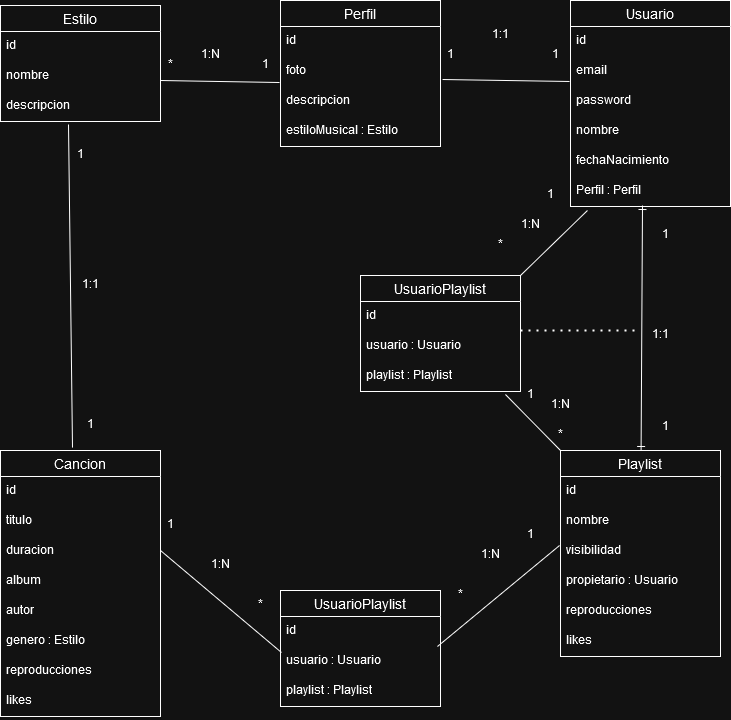

The diagram above was exported from draw.io. Its source (the exported page's mxGraphModel, read from the mxfile embedded in the PNG):
<mxGraphModel dx="792" dy="1133" grid="1" gridSize="10" guides="1" tooltips="1" connect="1" arrows="1" fold="1" page="1" pageScale="1" pageWidth="827" pageHeight="1169" math="0" shadow="0">
  <root>
    <mxCell id="0" />
    <mxCell id="1" parent="0" />
    <mxCell id="8-vajVeRxN20cwSoKw_--15" value="Estilo" style="swimlane;fontStyle=0;childLayout=stackLayout;horizontal=1;startSize=26;horizontalStack=0;resizeParent=1;resizeParentMax=0;resizeLast=0;collapsible=1;marginBottom=0;align=center;fontSize=14;" vertex="1" parent="1">
      <mxGeometry x="120" y="45" width="160" height="116" as="geometry" />
    </mxCell>
    <mxCell id="8-vajVeRxN20cwSoKw_--16" value="id" style="text;strokeColor=none;fillColor=none;spacingLeft=4;spacingRight=4;overflow=hidden;rotatable=0;points=[[0,0.5],[1,0.5]];portConstraint=eastwest;fontSize=12;whiteSpace=wrap;html=1;" vertex="1" parent="8-vajVeRxN20cwSoKw_--15">
      <mxGeometry y="26" width="160" height="30" as="geometry" />
    </mxCell>
    <mxCell id="8-vajVeRxN20cwSoKw_--17" value="nombre&lt;span style=&quot;white-space: pre;&quot;&gt;&#09;&lt;/span&gt;" style="text;strokeColor=none;fillColor=none;spacingLeft=4;spacingRight=4;overflow=hidden;rotatable=0;points=[[0,0.5],[1,0.5]];portConstraint=eastwest;fontSize=12;whiteSpace=wrap;html=1;" vertex="1" parent="8-vajVeRxN20cwSoKw_--15">
      <mxGeometry y="56" width="160" height="30" as="geometry" />
    </mxCell>
    <mxCell id="8-vajVeRxN20cwSoKw_--18" value="descripcion" style="text;strokeColor=none;fillColor=none;spacingLeft=4;spacingRight=4;overflow=hidden;rotatable=0;points=[[0,0.5],[1,0.5]];portConstraint=eastwest;fontSize=12;whiteSpace=wrap;html=1;" vertex="1" parent="8-vajVeRxN20cwSoKw_--15">
      <mxGeometry y="86" width="160" height="30" as="geometry" />
    </mxCell>
    <mxCell id="8-vajVeRxN20cwSoKw_--19" value="Perfil" style="swimlane;fontStyle=0;childLayout=stackLayout;horizontal=1;startSize=26;horizontalStack=0;resizeParent=1;resizeParentMax=0;resizeLast=0;collapsible=1;marginBottom=0;align=center;fontSize=14;" vertex="1" parent="1">
      <mxGeometry x="400" y="40" width="160" height="146" as="geometry" />
    </mxCell>
    <mxCell id="8-vajVeRxN20cwSoKw_--20" value="id" style="text;strokeColor=none;fillColor=none;spacingLeft=4;spacingRight=4;overflow=hidden;rotatable=0;points=[[0,0.5],[1,0.5]];portConstraint=eastwest;fontSize=12;whiteSpace=wrap;html=1;" vertex="1" parent="8-vajVeRxN20cwSoKw_--19">
      <mxGeometry y="26" width="160" height="30" as="geometry" />
    </mxCell>
    <mxCell id="8-vajVeRxN20cwSoKw_--21" value="foto" style="text;strokeColor=none;fillColor=none;spacingLeft=4;spacingRight=4;overflow=hidden;rotatable=0;points=[[0,0.5],[1,0.5]];portConstraint=eastwest;fontSize=12;whiteSpace=wrap;html=1;" vertex="1" parent="8-vajVeRxN20cwSoKw_--19">
      <mxGeometry y="56" width="160" height="30" as="geometry" />
    </mxCell>
    <mxCell id="8-vajVeRxN20cwSoKw_--22" value="descripcion" style="text;strokeColor=none;fillColor=none;spacingLeft=4;spacingRight=4;overflow=hidden;rotatable=0;points=[[0,0.5],[1,0.5]];portConstraint=eastwest;fontSize=12;whiteSpace=wrap;html=1;" vertex="1" parent="8-vajVeRxN20cwSoKw_--19">
      <mxGeometry y="86" width="160" height="30" as="geometry" />
    </mxCell>
    <mxCell id="8-vajVeRxN20cwSoKw_--23" value="estiloMusical : Estilo" style="text;strokeColor=none;fillColor=none;spacingLeft=4;spacingRight=4;overflow=hidden;rotatable=0;points=[[0,0.5],[1,0.5]];portConstraint=eastwest;fontSize=12;whiteSpace=wrap;html=1;" vertex="1" parent="8-vajVeRxN20cwSoKw_--19">
      <mxGeometry y="116" width="160" height="30" as="geometry" />
    </mxCell>
    <mxCell id="8-vajVeRxN20cwSoKw_--24" value="Usuario" style="swimlane;fontStyle=0;childLayout=stackLayout;horizontal=1;startSize=26;horizontalStack=0;resizeParent=1;resizeParentMax=0;resizeLast=0;collapsible=1;marginBottom=0;align=center;fontSize=14;" vertex="1" parent="1">
      <mxGeometry x="690" y="40" width="160" height="206" as="geometry" />
    </mxCell>
    <mxCell id="8-vajVeRxN20cwSoKw_--25" value="id" style="text;strokeColor=none;fillColor=none;spacingLeft=4;spacingRight=4;overflow=hidden;rotatable=0;points=[[0,0.5],[1,0.5]];portConstraint=eastwest;fontSize=12;whiteSpace=wrap;html=1;" vertex="1" parent="8-vajVeRxN20cwSoKw_--24">
      <mxGeometry y="26" width="160" height="30" as="geometry" />
    </mxCell>
    <mxCell id="8-vajVeRxN20cwSoKw_--26" value="email" style="text;strokeColor=none;fillColor=none;spacingLeft=4;spacingRight=4;overflow=hidden;rotatable=0;points=[[0,0.5],[1,0.5]];portConstraint=eastwest;fontSize=12;whiteSpace=wrap;html=1;" vertex="1" parent="8-vajVeRxN20cwSoKw_--24">
      <mxGeometry y="56" width="160" height="30" as="geometry" />
    </mxCell>
    <mxCell id="8-vajVeRxN20cwSoKw_--27" value="password" style="text;strokeColor=none;fillColor=none;spacingLeft=4;spacingRight=4;overflow=hidden;rotatable=0;points=[[0,0.5],[1,0.5]];portConstraint=eastwest;fontSize=12;whiteSpace=wrap;html=1;" vertex="1" parent="8-vajVeRxN20cwSoKw_--24">
      <mxGeometry y="86" width="160" height="30" as="geometry" />
    </mxCell>
    <mxCell id="8-vajVeRxN20cwSoKw_--28" value="nombre" style="text;strokeColor=none;fillColor=none;spacingLeft=4;spacingRight=4;overflow=hidden;rotatable=0;points=[[0,0.5],[1,0.5]];portConstraint=eastwest;fontSize=12;whiteSpace=wrap;html=1;" vertex="1" parent="8-vajVeRxN20cwSoKw_--24">
      <mxGeometry y="116" width="160" height="30" as="geometry" />
    </mxCell>
    <mxCell id="8-vajVeRxN20cwSoKw_--29" value="fechaNacimiento" style="text;strokeColor=none;fillColor=none;spacingLeft=4;spacingRight=4;overflow=hidden;rotatable=0;points=[[0,0.5],[1,0.5]];portConstraint=eastwest;fontSize=12;whiteSpace=wrap;html=1;" vertex="1" parent="8-vajVeRxN20cwSoKw_--24">
      <mxGeometry y="146" width="160" height="30" as="geometry" />
    </mxCell>
    <mxCell id="8-vajVeRxN20cwSoKw_--30" value="Perfil : Perfil" style="text;strokeColor=none;fillColor=none;spacingLeft=4;spacingRight=4;overflow=hidden;rotatable=0;points=[[0,0.5],[1,0.5]];portConstraint=eastwest;fontSize=12;whiteSpace=wrap;html=1;" vertex="1" parent="8-vajVeRxN20cwSoKw_--24">
      <mxGeometry y="176" width="160" height="30" as="geometry" />
    </mxCell>
    <mxCell id="8-vajVeRxN20cwSoKw_--31" value="Playlist" style="swimlane;fontStyle=0;childLayout=stackLayout;horizontal=1;startSize=26;horizontalStack=0;resizeParent=1;resizeParentMax=0;resizeLast=0;collapsible=1;marginBottom=0;align=center;fontSize=14;" vertex="1" parent="1">
      <mxGeometry x="680" y="490" width="160" height="206" as="geometry" />
    </mxCell>
    <mxCell id="8-vajVeRxN20cwSoKw_--32" value="id" style="text;strokeColor=none;fillColor=none;spacingLeft=4;spacingRight=4;overflow=hidden;rotatable=0;points=[[0,0.5],[1,0.5]];portConstraint=eastwest;fontSize=12;whiteSpace=wrap;html=1;" vertex="1" parent="8-vajVeRxN20cwSoKw_--31">
      <mxGeometry y="26" width="160" height="30" as="geometry" />
    </mxCell>
    <mxCell id="8-vajVeRxN20cwSoKw_--33" value="nombre" style="text;strokeColor=none;fillColor=none;spacingLeft=4;spacingRight=4;overflow=hidden;rotatable=0;points=[[0,0.5],[1,0.5]];portConstraint=eastwest;fontSize=12;whiteSpace=wrap;html=1;" vertex="1" parent="8-vajVeRxN20cwSoKw_--31">
      <mxGeometry y="56" width="160" height="30" as="geometry" />
    </mxCell>
    <mxCell id="8-vajVeRxN20cwSoKw_--34" value="visibilidad" style="text;strokeColor=none;fillColor=none;spacingLeft=4;spacingRight=4;overflow=hidden;rotatable=0;points=[[0,0.5],[1,0.5]];portConstraint=eastwest;fontSize=12;whiteSpace=wrap;html=1;" vertex="1" parent="8-vajVeRxN20cwSoKw_--31">
      <mxGeometry y="86" width="160" height="30" as="geometry" />
    </mxCell>
    <mxCell id="8-vajVeRxN20cwSoKw_--35" value="propietario : Usuario" style="text;strokeColor=none;fillColor=none;spacingLeft=4;spacingRight=4;overflow=hidden;rotatable=0;points=[[0,0.5],[1,0.5]];portConstraint=eastwest;fontSize=12;whiteSpace=wrap;html=1;" vertex="1" parent="8-vajVeRxN20cwSoKw_--31">
      <mxGeometry y="116" width="160" height="30" as="geometry" />
    </mxCell>
    <mxCell id="8-vajVeRxN20cwSoKw_--36" value="reproducciones" style="text;strokeColor=none;fillColor=none;spacingLeft=4;spacingRight=4;overflow=hidden;rotatable=0;points=[[0,0.5],[1,0.5]];portConstraint=eastwest;fontSize=12;whiteSpace=wrap;html=1;" vertex="1" parent="8-vajVeRxN20cwSoKw_--31">
      <mxGeometry y="146" width="160" height="30" as="geometry" />
    </mxCell>
    <mxCell id="8-vajVeRxN20cwSoKw_--37" value="likes" style="text;strokeColor=none;fillColor=none;spacingLeft=4;spacingRight=4;overflow=hidden;rotatable=0;points=[[0,0.5],[1,0.5]];portConstraint=eastwest;fontSize=12;whiteSpace=wrap;html=1;" vertex="1" parent="8-vajVeRxN20cwSoKw_--31">
      <mxGeometry y="176" width="160" height="30" as="geometry" />
    </mxCell>
    <mxCell id="8-vajVeRxN20cwSoKw_--38" value="" style="endArrow=none;dashed=1;html=1;dashPattern=1 3;strokeWidth=2;rounded=0;" edge="1" parent="1">
      <mxGeometry width="50" height="50" relative="1" as="geometry">
        <mxPoint x="640" y="370" as="sourcePoint" />
        <mxPoint x="760" y="370" as="targetPoint" />
      </mxGeometry>
    </mxCell>
    <mxCell id="8-vajVeRxN20cwSoKw_--39" value="" style="endArrow=ERone;html=1;rounded=0;entryX=0.45;entryY=0.967;entryDx=0;entryDy=0;entryPerimeter=0;endFill=0;startArrow=ERone;startFill=0;" edge="1" parent="1" source="8-vajVeRxN20cwSoKw_--31" target="8-vajVeRxN20cwSoKw_--30">
      <mxGeometry relative="1" as="geometry">
        <mxPoint x="390" y="540" as="sourcePoint" />
        <mxPoint x="550" y="540" as="targetPoint" />
      </mxGeometry>
    </mxCell>
    <mxCell id="8-vajVeRxN20cwSoKw_--40" value="1" style="text;html=1;align=center;verticalAlign=middle;resizable=0;points=[];autosize=1;strokeColor=none;fillColor=none;" vertex="1" parent="1">
      <mxGeometry x="770" y="450" width="30" height="30" as="geometry" />
    </mxCell>
    <mxCell id="8-vajVeRxN20cwSoKw_--41" value="1" style="text;html=1;align=center;verticalAlign=middle;resizable=0;points=[];autosize=1;strokeColor=none;fillColor=none;" vertex="1" parent="1">
      <mxGeometry x="770" y="258" width="30" height="30" as="geometry" />
    </mxCell>
    <mxCell id="8-vajVeRxN20cwSoKw_--42" value="1:1" style="text;html=1;align=center;verticalAlign=middle;resizable=0;points=[];autosize=1;strokeColor=none;fillColor=none;" vertex="1" parent="1">
      <mxGeometry x="760" y="358" width="40" height="30" as="geometry" />
    </mxCell>
    <mxCell id="8-vajVeRxN20cwSoKw_--43" value="UsuarioPlaylist" style="swimlane;fontStyle=0;childLayout=stackLayout;horizontal=1;startSize=26;horizontalStack=0;resizeParent=1;resizeParentMax=0;resizeLast=0;collapsible=1;marginBottom=0;align=center;fontSize=14;" vertex="1" parent="1">
      <mxGeometry x="480" y="315" width="160" height="116" as="geometry" />
    </mxCell>
    <mxCell id="8-vajVeRxN20cwSoKw_--44" value="id" style="text;strokeColor=none;fillColor=none;spacingLeft=4;spacingRight=4;overflow=hidden;rotatable=0;points=[[0,0.5],[1,0.5]];portConstraint=eastwest;fontSize=12;whiteSpace=wrap;html=1;" vertex="1" parent="8-vajVeRxN20cwSoKw_--43">
      <mxGeometry y="26" width="160" height="30" as="geometry" />
    </mxCell>
    <mxCell id="8-vajVeRxN20cwSoKw_--45" value="usuario : Usuario" style="text;strokeColor=none;fillColor=none;spacingLeft=4;spacingRight=4;overflow=hidden;rotatable=0;points=[[0,0.5],[1,0.5]];portConstraint=eastwest;fontSize=12;whiteSpace=wrap;html=1;" vertex="1" parent="8-vajVeRxN20cwSoKw_--43">
      <mxGeometry y="56" width="160" height="30" as="geometry" />
    </mxCell>
    <mxCell id="8-vajVeRxN20cwSoKw_--46" value="playlist : Playlist" style="text;strokeColor=none;fillColor=none;spacingLeft=4;spacingRight=4;overflow=hidden;rotatable=0;points=[[0,0.5],[1,0.5]];portConstraint=eastwest;fontSize=12;whiteSpace=wrap;html=1;" vertex="1" parent="8-vajVeRxN20cwSoKw_--43">
      <mxGeometry y="86" width="160" height="30" as="geometry" />
    </mxCell>
    <mxCell id="8-vajVeRxN20cwSoKw_--47" value="Cancion" style="swimlane;fontStyle=0;childLayout=stackLayout;horizontal=1;startSize=26;horizontalStack=0;resizeParent=1;resizeParentMax=0;resizeLast=0;collapsible=1;marginBottom=0;align=center;fontSize=14;" vertex="1" parent="1">
      <mxGeometry x="120" y="490" width="160" height="266" as="geometry" />
    </mxCell>
    <mxCell id="8-vajVeRxN20cwSoKw_--48" value="id" style="text;strokeColor=none;fillColor=none;spacingLeft=4;spacingRight=4;overflow=hidden;rotatable=0;points=[[0,0.5],[1,0.5]];portConstraint=eastwest;fontSize=12;whiteSpace=wrap;html=1;" vertex="1" parent="8-vajVeRxN20cwSoKw_--47">
      <mxGeometry y="26" width="160" height="30" as="geometry" />
    </mxCell>
    <mxCell id="8-vajVeRxN20cwSoKw_--49" value="titulo" style="text;strokeColor=none;fillColor=none;spacingLeft=4;spacingRight=4;overflow=hidden;rotatable=0;points=[[0,0.5],[1,0.5]];portConstraint=eastwest;fontSize=12;whiteSpace=wrap;html=1;" vertex="1" parent="8-vajVeRxN20cwSoKw_--47">
      <mxGeometry y="56" width="160" height="30" as="geometry" />
    </mxCell>
    <mxCell id="8-vajVeRxN20cwSoKw_--50" value="duracion" style="text;strokeColor=none;fillColor=none;spacingLeft=4;spacingRight=4;overflow=hidden;rotatable=0;points=[[0,0.5],[1,0.5]];portConstraint=eastwest;fontSize=12;whiteSpace=wrap;html=1;" vertex="1" parent="8-vajVeRxN20cwSoKw_--47">
      <mxGeometry y="86" width="160" height="30" as="geometry" />
    </mxCell>
    <mxCell id="8-vajVeRxN20cwSoKw_--51" value="album" style="text;strokeColor=none;fillColor=none;spacingLeft=4;spacingRight=4;overflow=hidden;rotatable=0;points=[[0,0.5],[1,0.5]];portConstraint=eastwest;fontSize=12;whiteSpace=wrap;html=1;" vertex="1" parent="8-vajVeRxN20cwSoKw_--47">
      <mxGeometry y="116" width="160" height="30" as="geometry" />
    </mxCell>
    <mxCell id="8-vajVeRxN20cwSoKw_--52" value="autor" style="text;strokeColor=none;fillColor=none;spacingLeft=4;spacingRight=4;overflow=hidden;rotatable=0;points=[[0,0.5],[1,0.5]];portConstraint=eastwest;fontSize=12;whiteSpace=wrap;html=1;" vertex="1" parent="8-vajVeRxN20cwSoKw_--47">
      <mxGeometry y="146" width="160" height="30" as="geometry" />
    </mxCell>
    <mxCell id="8-vajVeRxN20cwSoKw_--53" value="genero : Estilo" style="text;strokeColor=none;fillColor=none;spacingLeft=4;spacingRight=4;overflow=hidden;rotatable=0;points=[[0,0.5],[1,0.5]];portConstraint=eastwest;fontSize=12;whiteSpace=wrap;html=1;" vertex="1" parent="8-vajVeRxN20cwSoKw_--47">
      <mxGeometry y="176" width="160" height="30" as="geometry" />
    </mxCell>
    <mxCell id="8-vajVeRxN20cwSoKw_--54" value="reproducciones" style="text;strokeColor=none;fillColor=none;spacingLeft=4;spacingRight=4;overflow=hidden;rotatable=0;points=[[0,0.5],[1,0.5]];portConstraint=eastwest;fontSize=12;whiteSpace=wrap;html=1;" vertex="1" parent="8-vajVeRxN20cwSoKw_--47">
      <mxGeometry y="206" width="160" height="30" as="geometry" />
    </mxCell>
    <mxCell id="8-vajVeRxN20cwSoKw_--55" value="likes" style="text;strokeColor=none;fillColor=none;spacingLeft=4;spacingRight=4;overflow=hidden;rotatable=0;points=[[0,0.5],[1,0.5]];portConstraint=eastwest;fontSize=12;whiteSpace=wrap;html=1;" vertex="1" parent="8-vajVeRxN20cwSoKw_--47">
      <mxGeometry y="236" width="160" height="30" as="geometry" />
    </mxCell>
    <mxCell id="8-vajVeRxN20cwSoKw_--57" value="UsuarioPlaylist" style="swimlane;fontStyle=0;childLayout=stackLayout;horizontal=1;startSize=26;horizontalStack=0;resizeParent=1;resizeParentMax=0;resizeLast=0;collapsible=1;marginBottom=0;align=center;fontSize=14;" vertex="1" parent="1">
      <mxGeometry x="400" y="630" width="160" height="116" as="geometry" />
    </mxCell>
    <mxCell id="8-vajVeRxN20cwSoKw_--58" value="id" style="text;strokeColor=none;fillColor=none;spacingLeft=4;spacingRight=4;overflow=hidden;rotatable=0;points=[[0,0.5],[1,0.5]];portConstraint=eastwest;fontSize=12;whiteSpace=wrap;html=1;" vertex="1" parent="8-vajVeRxN20cwSoKw_--57">
      <mxGeometry y="26" width="160" height="30" as="geometry" />
    </mxCell>
    <mxCell id="8-vajVeRxN20cwSoKw_--59" value="usuario : Usuario" style="text;strokeColor=none;fillColor=none;spacingLeft=4;spacingRight=4;overflow=hidden;rotatable=0;points=[[0,0.5],[1,0.5]];portConstraint=eastwest;fontSize=12;whiteSpace=wrap;html=1;" vertex="1" parent="8-vajVeRxN20cwSoKw_--57">
      <mxGeometry y="56" width="160" height="30" as="geometry" />
    </mxCell>
    <mxCell id="8-vajVeRxN20cwSoKw_--60" value="playlist : Playlist" style="text;strokeColor=none;fillColor=none;spacingLeft=4;spacingRight=4;overflow=hidden;rotatable=0;points=[[0,0.5],[1,0.5]];portConstraint=eastwest;fontSize=12;whiteSpace=wrap;html=1;" vertex="1" parent="8-vajVeRxN20cwSoKw_--57">
      <mxGeometry y="86" width="160" height="30" as="geometry" />
    </mxCell>
    <mxCell id="8-vajVeRxN20cwSoKw_--61" value="" style="endArrow=none;html=1;rounded=0;entryX=0.006;entryY=0.2;entryDx=0;entryDy=0;entryPerimeter=0;" edge="1" parent="1" target="8-vajVeRxN20cwSoKw_--59">
      <mxGeometry relative="1" as="geometry">
        <mxPoint x="280" y="590" as="sourcePoint" />
        <mxPoint x="550" y="540" as="targetPoint" />
      </mxGeometry>
    </mxCell>
    <mxCell id="8-vajVeRxN20cwSoKw_--62" value="" style="endArrow=none;html=1;rounded=0;entryX=-0.006;entryY=0.3;entryDx=0;entryDy=0;entryPerimeter=0;exitX=0.981;exitY=1;exitDx=0;exitDy=0;exitPerimeter=0;" edge="1" parent="1" source="8-vajVeRxN20cwSoKw_--58" target="8-vajVeRxN20cwSoKw_--34">
      <mxGeometry relative="1" as="geometry">
        <mxPoint x="390" y="540" as="sourcePoint" />
        <mxPoint x="550" y="540" as="targetPoint" />
      </mxGeometry>
    </mxCell>
    <mxCell id="8-vajVeRxN20cwSoKw_--63" value="1" style="text;html=1;align=center;verticalAlign=middle;resizable=0;points=[];autosize=1;strokeColor=none;fillColor=none;" vertex="1" parent="1">
      <mxGeometry x="635" y="558" width="30" height="30" as="geometry" />
    </mxCell>
    <mxCell id="8-vajVeRxN20cwSoKw_--64" value="*" style="text;html=1;align=center;verticalAlign=middle;resizable=0;points=[];autosize=1;strokeColor=none;fillColor=none;" vertex="1" parent="1">
      <mxGeometry x="565" y="618" width="30" height="30" as="geometry" />
    </mxCell>
    <mxCell id="8-vajVeRxN20cwSoKw_--65" value="1:N" style="text;html=1;align=center;verticalAlign=middle;resizable=0;points=[];autosize=1;strokeColor=none;fillColor=none;" vertex="1" parent="1">
      <mxGeometry x="590" y="578" width="40" height="30" as="geometry" />
    </mxCell>
    <mxCell id="8-vajVeRxN20cwSoKw_--66" value="1" style="text;html=1;align=center;verticalAlign=middle;resizable=0;points=[];autosize=1;strokeColor=none;fillColor=none;" vertex="1" parent="1">
      <mxGeometry x="275" y="548" width="30" height="30" as="geometry" />
    </mxCell>
    <mxCell id="8-vajVeRxN20cwSoKw_--67" value="*" style="text;html=1;align=center;verticalAlign=middle;resizable=0;points=[];autosize=1;strokeColor=none;fillColor=none;" vertex="1" parent="1">
      <mxGeometry x="365" y="628" width="30" height="30" as="geometry" />
    </mxCell>
    <mxCell id="8-vajVeRxN20cwSoKw_--68" value="1:N" style="text;html=1;align=center;verticalAlign=middle;resizable=0;points=[];autosize=1;strokeColor=none;fillColor=none;" vertex="1" parent="1">
      <mxGeometry x="320" y="588" width="40" height="30" as="geometry" />
    </mxCell>
    <mxCell id="8-vajVeRxN20cwSoKw_--69" value="" style="endArrow=none;html=1;rounded=0;exitX=0.425;exitY=1.1;exitDx=0;exitDy=0;exitPerimeter=0;entryX=0.45;entryY=-0.011;entryDx=0;entryDy=0;entryPerimeter=0;" edge="1" parent="1" source="8-vajVeRxN20cwSoKw_--18" target="8-vajVeRxN20cwSoKw_--47">
      <mxGeometry relative="1" as="geometry">
        <mxPoint x="390" y="540" as="sourcePoint" />
        <mxPoint x="550" y="540" as="targetPoint" />
      </mxGeometry>
    </mxCell>
    <mxCell id="8-vajVeRxN20cwSoKw_--70" value="1" style="text;html=1;align=center;verticalAlign=middle;resizable=0;points=[];autosize=1;strokeColor=none;fillColor=none;" vertex="1" parent="1">
      <mxGeometry x="185" y="178" width="30" height="30" as="geometry" />
    </mxCell>
    <mxCell id="8-vajVeRxN20cwSoKw_--71" value="1" style="text;html=1;align=center;verticalAlign=middle;resizable=0;points=[];autosize=1;strokeColor=none;fillColor=none;" vertex="1" parent="1">
      <mxGeometry x="195" y="448" width="30" height="30" as="geometry" />
    </mxCell>
    <mxCell id="8-vajVeRxN20cwSoKw_--72" value="1:1" style="text;html=1;align=center;verticalAlign=middle;resizable=0;points=[];autosize=1;strokeColor=none;fillColor=none;" vertex="1" parent="1">
      <mxGeometry x="190" y="308" width="40" height="30" as="geometry" />
    </mxCell>
    <mxCell id="8-vajVeRxN20cwSoKw_--73" value="" style="endArrow=none;html=1;rounded=0;entryX=-0.006;entryY=-0.133;entryDx=0;entryDy=0;entryPerimeter=0;" edge="1" parent="1" target="8-vajVeRxN20cwSoKw_--22">
      <mxGeometry relative="1" as="geometry">
        <mxPoint x="280" y="120" as="sourcePoint" />
        <mxPoint x="550" y="540" as="targetPoint" />
      </mxGeometry>
    </mxCell>
    <mxCell id="8-vajVeRxN20cwSoKw_--74" value="*" style="text;html=1;align=center;verticalAlign=middle;resizable=0;points=[];autosize=1;strokeColor=none;fillColor=none;" vertex="1" parent="1">
      <mxGeometry x="275" y="88" width="30" height="30" as="geometry" />
    </mxCell>
    <mxCell id="8-vajVeRxN20cwSoKw_--75" value="1" style="text;html=1;align=center;verticalAlign=middle;resizable=0;points=[];autosize=1;strokeColor=none;fillColor=none;" vertex="1" parent="1">
      <mxGeometry x="370" y="88" width="30" height="30" as="geometry" />
    </mxCell>
    <mxCell id="8-vajVeRxN20cwSoKw_--76" value="1:N" style="text;html=1;align=center;verticalAlign=middle;resizable=0;points=[];autosize=1;strokeColor=none;fillColor=none;" vertex="1" parent="1">
      <mxGeometry x="310" y="78" width="40" height="30" as="geometry" />
    </mxCell>
    <mxCell id="8-vajVeRxN20cwSoKw_--77" value="" style="endArrow=none;html=1;rounded=0;exitX=1.013;exitY=0.767;exitDx=0;exitDy=0;exitPerimeter=0;entryX=-0.006;entryY=0.833;entryDx=0;entryDy=0;entryPerimeter=0;" edge="1" parent="1" source="8-vajVeRxN20cwSoKw_--21" target="8-vajVeRxN20cwSoKw_--26">
      <mxGeometry relative="1" as="geometry">
        <mxPoint x="390" y="540" as="sourcePoint" />
        <mxPoint x="550" y="540" as="targetPoint" />
      </mxGeometry>
    </mxCell>
    <mxCell id="8-vajVeRxN20cwSoKw_--78" value="1" style="text;html=1;align=center;verticalAlign=middle;resizable=0;points=[];autosize=1;strokeColor=none;fillColor=none;" vertex="1" parent="1">
      <mxGeometry x="555" y="78" width="30" height="30" as="geometry" />
    </mxCell>
    <mxCell id="8-vajVeRxN20cwSoKw_--79" value="1" style="text;html=1;align=center;verticalAlign=middle;resizable=0;points=[];autosize=1;strokeColor=none;fillColor=none;" vertex="1" parent="1">
      <mxGeometry x="660" y="78" width="30" height="30" as="geometry" />
    </mxCell>
    <mxCell id="8-vajVeRxN20cwSoKw_--80" value="1:1" style="text;html=1;align=center;verticalAlign=middle;resizable=0;points=[];autosize=1;strokeColor=none;fillColor=none;" vertex="1" parent="1">
      <mxGeometry x="600" y="58" width="40" height="30" as="geometry" />
    </mxCell>
    <mxCell id="8-vajVeRxN20cwSoKw_--81" value="" style="endArrow=none;html=1;rounded=0;entryX=0.106;entryY=1.133;entryDx=0;entryDy=0;entryPerimeter=0;exitX=1;exitY=0;exitDx=0;exitDy=0;" edge="1" parent="1" source="8-vajVeRxN20cwSoKw_--43" target="8-vajVeRxN20cwSoKw_--30">
      <mxGeometry relative="1" as="geometry">
        <mxPoint x="390" y="540" as="sourcePoint" />
        <mxPoint x="550" y="540" as="targetPoint" />
      </mxGeometry>
    </mxCell>
    <mxCell id="8-vajVeRxN20cwSoKw_--82" value="1:N" style="text;html=1;align=center;verticalAlign=middle;resizable=0;points=[];autosize=1;strokeColor=none;fillColor=none;" vertex="1" parent="1">
      <mxGeometry x="630" y="248" width="40" height="30" as="geometry" />
    </mxCell>
    <mxCell id="8-vajVeRxN20cwSoKw_--83" value="1" style="text;html=1;align=center;verticalAlign=middle;resizable=0;points=[];autosize=1;strokeColor=none;fillColor=none;" vertex="1" parent="1">
      <mxGeometry x="655" y="218" width="30" height="30" as="geometry" />
    </mxCell>
    <mxCell id="8-vajVeRxN20cwSoKw_--84" value="*" style="text;html=1;align=center;verticalAlign=middle;resizable=0;points=[];autosize=1;strokeColor=none;fillColor=none;" vertex="1" parent="1">
      <mxGeometry x="605" y="268" width="30" height="30" as="geometry" />
    </mxCell>
    <mxCell id="8-vajVeRxN20cwSoKw_--85" value="" style="endArrow=none;html=1;rounded=0;exitX=0.906;exitY=1.1;exitDx=0;exitDy=0;exitPerimeter=0;" edge="1" parent="1" source="8-vajVeRxN20cwSoKw_--46">
      <mxGeometry relative="1" as="geometry">
        <mxPoint x="390" y="540" as="sourcePoint" />
        <mxPoint x="680" y="490" as="targetPoint" />
      </mxGeometry>
    </mxCell>
    <mxCell id="8-vajVeRxN20cwSoKw_--86" value="*" style="text;html=1;align=center;verticalAlign=middle;resizable=0;points=[];autosize=1;strokeColor=none;fillColor=none;" vertex="1" parent="1">
      <mxGeometry x="665" y="458" width="30" height="30" as="geometry" />
    </mxCell>
    <mxCell id="8-vajVeRxN20cwSoKw_--87" value="1" style="text;html=1;align=center;verticalAlign=middle;resizable=0;points=[];autosize=1;strokeColor=none;fillColor=none;" vertex="1" parent="1">
      <mxGeometry x="635" y="418" width="30" height="30" as="geometry" />
    </mxCell>
    <mxCell id="8-vajVeRxN20cwSoKw_--88" value="1:N" style="text;html=1;align=center;verticalAlign=middle;resizable=0;points=[];autosize=1;strokeColor=none;fillColor=none;" vertex="1" parent="1">
      <mxGeometry x="660" y="428" width="40" height="30" as="geometry" />
    </mxCell>
  </root>
</mxGraphModel>